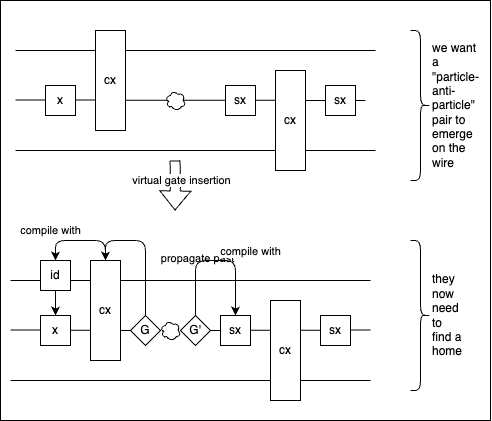

The diagram above was exported from draw.io. Its source (the exported page's mxGraphModel, read from the mxfile embedded in the PNG):
<mxGraphModel dx="1204" dy="473" grid="1" gridSize="10" guides="0" tooltips="1" connect="1" arrows="1" fold="1" page="1" pageScale="1" pageWidth="1100" pageHeight="850" math="0" shadow="0">
  <root>
    <mxCell id="0" />
    <mxCell id="1" parent="0" />
    <mxCell id="96" value="" style="rounded=0;whiteSpace=wrap;html=1;" vertex="1" parent="1">
      <mxGeometry x="550" y="170" width="490" height="420" as="geometry" />
    </mxCell>
    <mxCell id="63" value="" style="endArrow=none;html=1;" parent="1" target="60" edge="1">
      <mxGeometry width="50" height="50" relative="1" as="geometry">
        <mxPoint x="560" y="499.5" as="sourcePoint" />
        <mxPoint x="710" y="500" as="targetPoint" />
      </mxGeometry>
    </mxCell>
    <mxCell id="45" value="" style="endArrow=none;html=1;" parent="1" edge="1">
      <mxGeometry width="50" height="50" relative="1" as="geometry">
        <mxPoint x="560" y="550" as="sourcePoint" />
        <mxPoint x="920" y="550" as="targetPoint" />
      </mxGeometry>
    </mxCell>
    <mxCell id="46" value="" style="endArrow=none;html=1;" parent="1" edge="1">
      <mxGeometry width="50" height="50" relative="1" as="geometry">
        <mxPoint x="560" y="450" as="sourcePoint" />
        <mxPoint x="920" y="450" as="targetPoint" />
      </mxGeometry>
    </mxCell>
    <mxCell id="47" value="" style="endArrow=none;html=1;" parent="1" source="61" edge="1">
      <mxGeometry width="50" height="50" relative="1" as="geometry">
        <mxPoint x="560" y="499.5" as="sourcePoint" />
        <mxPoint x="920" y="499.5" as="targetPoint" />
      </mxGeometry>
    </mxCell>
    <mxCell id="71" value="compile with" style="edgeStyle=none;html=1;exitX=0.5;exitY=0;exitDx=0;exitDy=0;entryX=0.5;entryY=0;entryDx=0;entryDy=0;" parent="1" source="51" target="69" edge="1">
      <mxGeometry x="0.5556" y="-11" relative="1" as="geometry">
        <Array as="points">
          <mxPoint x="655" y="410" />
          <mxPoint x="605" y="410" />
        </Array>
        <mxPoint x="6" y="-10" as="offset" />
      </mxGeometry>
    </mxCell>
    <mxCell id="51" value="cx" style="rounded=0;whiteSpace=wrap;html=1;" parent="1" vertex="1">
      <mxGeometry x="640" y="430" width="30" height="100" as="geometry" />
    </mxCell>
    <mxCell id="52" value="sx" style="rounded=0;whiteSpace=wrap;html=1;" parent="1" vertex="1">
      <mxGeometry x="770" y="485" width="30" height="30" as="geometry" />
    </mxCell>
    <mxCell id="53" value="x" style="rounded=0;whiteSpace=wrap;html=1;" parent="1" vertex="1">
      <mxGeometry x="590" y="485" width="30" height="30" as="geometry" />
    </mxCell>
    <mxCell id="54" value="sx" style="rounded=0;whiteSpace=wrap;html=1;" parent="1" vertex="1">
      <mxGeometry x="870" y="485" width="30" height="30" as="geometry" />
    </mxCell>
    <mxCell id="55" value="cx" style="rounded=0;whiteSpace=wrap;html=1;" parent="1" vertex="1">
      <mxGeometry x="820" y="470" width="30" height="100" as="geometry" />
    </mxCell>
    <mxCell id="59" value="" style="endArrow=none;html=1;" parent="1" source="60" target="57" edge="1">
      <mxGeometry width="50" height="50" relative="1" as="geometry">
        <mxPoint x="560" y="499.5" as="sourcePoint" />
        <mxPoint x="920" y="499.5" as="targetPoint" />
      </mxGeometry>
    </mxCell>
    <mxCell id="57" value="" style="ellipse;shape=cloud;whiteSpace=wrap;html=1;" parent="1" vertex="1">
      <mxGeometry x="710" y="490" width="20" height="20" as="geometry" />
    </mxCell>
    <mxCell id="65" value="propagate past" style="edgeStyle=none;html=1;exitX=0.5;exitY=0;exitDx=0;exitDy=0;entryX=0.5;entryY=0;entryDx=0;entryDy=0;" parent="1" source="60" target="51" edge="1">
      <mxGeometry x="0.1111" y="-27" relative="1" as="geometry">
        <Array as="points">
          <mxPoint x="695" y="410" />
          <mxPoint x="655" y="410" />
        </Array>
        <mxPoint x="25" y="17" as="offset" />
      </mxGeometry>
    </mxCell>
    <mxCell id="60" value="G" style="rhombus;whiteSpace=wrap;html=1;" parent="1" vertex="1">
      <mxGeometry x="680" y="485" width="30" height="30" as="geometry" />
    </mxCell>
    <mxCell id="64" value="" style="endArrow=none;html=1;" parent="1" source="57" target="61" edge="1">
      <mxGeometry width="50" height="50" relative="1" as="geometry">
        <mxPoint x="730" y="500" as="sourcePoint" />
        <mxPoint x="920" y="499.5" as="targetPoint" />
      </mxGeometry>
    </mxCell>
    <mxCell id="73" value="compile with" style="edgeStyle=none;html=1;exitX=0.5;exitY=0;exitDx=0;exitDy=0;entryX=0.5;entryY=0;entryDx=0;entryDy=0;" parent="1" source="61" target="52" edge="1">
      <mxGeometry x="0.2667" y="18" relative="1" as="geometry">
        <mxPoint x="745" y="420" as="targetPoint" />
        <Array as="points">
          <mxPoint x="745" y="430" />
          <mxPoint x="785" y="430" />
        </Array>
        <mxPoint x="-3" y="-10" as="offset" />
      </mxGeometry>
    </mxCell>
    <mxCell id="61" value="G'" style="rhombus;whiteSpace=wrap;html=1;" parent="1" vertex="1">
      <mxGeometry x="730" y="485" width="30" height="30" as="geometry" />
    </mxCell>
    <mxCell id="72" style="edgeStyle=none;html=1;exitX=0.5;exitY=1;exitDx=0;exitDy=0;entryX=0.5;entryY=0;entryDx=0;entryDy=0;" parent="1" source="69" target="53" edge="1">
      <mxGeometry relative="1" as="geometry" />
    </mxCell>
    <mxCell id="69" value="id" style="rounded=0;whiteSpace=wrap;html=1;" parent="1" vertex="1">
      <mxGeometry x="590" y="430" width="30" height="30" as="geometry" />
    </mxCell>
    <mxCell id="74" value="" style="endArrow=none;html=1;" parent="1" edge="1">
      <mxGeometry width="50" height="50" relative="1" as="geometry">
        <mxPoint x="565" y="269.5" as="sourcePoint" />
        <mxPoint x="915" y="270" as="targetPoint" />
      </mxGeometry>
    </mxCell>
    <mxCell id="75" value="" style="endArrow=none;html=1;" parent="1" edge="1">
      <mxGeometry width="50" height="50" relative="1" as="geometry">
        <mxPoint x="565" y="320" as="sourcePoint" />
        <mxPoint x="925" y="320" as="targetPoint" />
      </mxGeometry>
    </mxCell>
    <mxCell id="76" value="" style="endArrow=none;html=1;" parent="1" edge="1">
      <mxGeometry width="50" height="50" relative="1" as="geometry">
        <mxPoint x="565" y="220" as="sourcePoint" />
        <mxPoint x="925" y="220" as="targetPoint" />
      </mxGeometry>
    </mxCell>
    <mxCell id="79" value="cx" style="rounded=0;whiteSpace=wrap;html=1;" parent="1" vertex="1">
      <mxGeometry x="645" y="200" width="30" height="100" as="geometry" />
    </mxCell>
    <mxCell id="80" value="sx" style="rounded=0;whiteSpace=wrap;html=1;" parent="1" vertex="1">
      <mxGeometry x="775" y="255" width="30" height="30" as="geometry" />
    </mxCell>
    <mxCell id="81" value="x" style="rounded=0;whiteSpace=wrap;html=1;" parent="1" vertex="1">
      <mxGeometry x="595" y="255" width="30" height="30" as="geometry" />
    </mxCell>
    <mxCell id="82" value="sx" style="rounded=0;whiteSpace=wrap;html=1;" parent="1" vertex="1">
      <mxGeometry x="875" y="255" width="30" height="30" as="geometry" />
    </mxCell>
    <mxCell id="83" value="cx" style="rounded=0;whiteSpace=wrap;html=1;" parent="1" vertex="1">
      <mxGeometry x="825" y="240" width="30" height="100" as="geometry" />
    </mxCell>
    <mxCell id="84" value="" style="endArrow=none;html=1;" parent="1" target="85" edge="1">
      <mxGeometry width="50" height="50" relative="1" as="geometry">
        <mxPoint x="715" y="270" as="sourcePoint" />
        <mxPoint x="925" y="269.5" as="targetPoint" />
      </mxGeometry>
    </mxCell>
    <mxCell id="85" value="" style="ellipse;shape=cloud;whiteSpace=wrap;html=1;" parent="1" vertex="1">
      <mxGeometry x="715" y="260" width="20" height="20" as="geometry" />
    </mxCell>
    <mxCell id="88" value="" style="endArrow=none;html=1;" parent="1" source="85" edge="1">
      <mxGeometry width="50" height="50" relative="1" as="geometry">
        <mxPoint x="735" y="270" as="sourcePoint" />
        <mxPoint x="735" y="270" as="targetPoint" />
      </mxGeometry>
    </mxCell>
    <mxCell id="93" value="virtual gate insertion" style="shape=flexArrow;endArrow=classic;html=1;" parent="1" edge="1">
      <mxGeometry x="-0.2" y="6" width="50" height="50" relative="1" as="geometry">
        <mxPoint x="724.5" y="330" as="sourcePoint" />
        <mxPoint x="724.5" y="380" as="targetPoint" />
        <Array as="points">
          <mxPoint x="725" y="350" />
        </Array>
        <mxPoint as="offset" />
      </mxGeometry>
    </mxCell>
    <mxCell id="94" value="we want a &quot;particle-anti-particle&quot; pair to emerge on the wire" style="shape=curlyBracket;whiteSpace=wrap;html=1;rounded=1;flipH=1;labelPosition=right;verticalLabelPosition=middle;align=left;verticalAlign=middle;" vertex="1" parent="1">
      <mxGeometry x="960" y="200" width="20" height="150" as="geometry" />
    </mxCell>
    <mxCell id="95" value="they now need to find a home" style="shape=curlyBracket;whiteSpace=wrap;html=1;rounded=1;flipH=1;labelPosition=right;verticalLabelPosition=middle;align=left;verticalAlign=middle;" vertex="1" parent="1">
      <mxGeometry x="960" y="410" width="20" height="150" as="geometry" />
    </mxCell>
  </root>
</mxGraphModel>